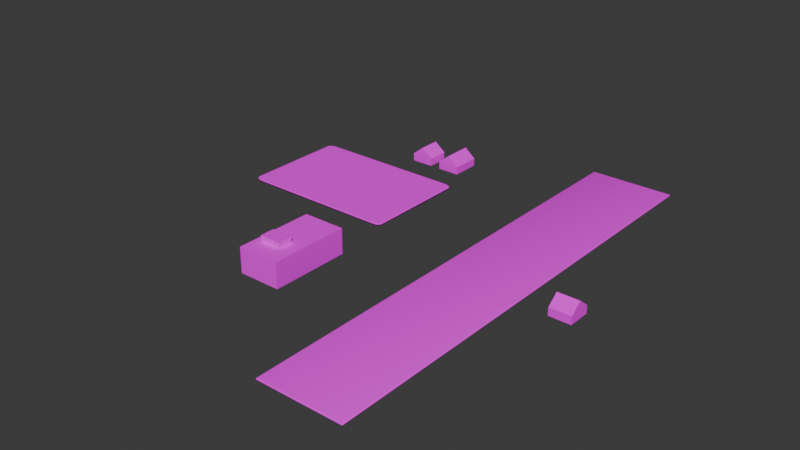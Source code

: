 # Source: Map1.blend  (saved by Blender 4.2.66; exported with 4.5.12 LTS)
import bpy
from mathutils import Matrix  # noqa: F401  (used for matrix-valued properties, if any)

bpy.ops.wm.read_factory_settings(use_empty=True)
scene = bpy.context.scene
scene.name = 'Scene'

# ---- collections
col_collection = bpy.data.collections.new('Collection'); scene.collection.children.link(col_collection)

# ---- images (referenced by path relative to the original .blend; pixels are not part of the script)
import os
ASSET_DIR = os.environ.get("B2B_ASSET_DIR", "")  # directory of the original .blend (textures are referenced by path, not embedded)
HERE = os.path.dirname(os.path.abspath(__file__))  # packed textures are extracted next to this script under _unpacked/

def load_image(name, relpath, width, height, colorspace="sRGB"):
    """Load a texture the original file referenced (path relative to the .blend, or extracted next to this script)."""
    p = next((c for c in (os.path.join(HERE, relpath), os.path.join(ASSET_DIR, relpath)) if relpath and os.path.exists(c)), "")
    if p:
        img = bpy.data.images.load(p, check_existing=True)
        img.name = name
    else:  # same state as the original file: an image datablock whose file is absent (Cycles renders it pink)
        img = bpy.data.images.new(name, width, height)
        img.source = "FILE"
        img.filepath = "//" + (relpath or name)
    img.colorspace_settings.name = colorspace
    return img
img_pilotwingsmaplesson01_png = load_image('PilotwingsMapLesson01.png', 'PilotwingsMapLesson01.png', 1024, 1024, 'sRGB')

# ---- materials (node trees are filled in below, after node groups)
mat_16_bit_material = bpy.data.materials.new('16-bit Material')
mat_16_bit_material.alpha_threshold = 0.0
mat_16_bit_material.use_transparent_shadow = False
mat_16_bit_material.roughness = 0.5
mat_16_bit_material.line_color = (0.0, 0.0, 0.0, 1.0)

# ---- material node trees
mat_16_bit_material.use_nodes = True; mat_16_bit_material.node_tree.nodes.clear()
_N = mat_16_bit_material.node_tree.nodes; _L = mat_16_bit_material.node_tree.links
n0 = _N.new('ShaderNodeOutputMaterial'); n0.name = 'Material Output'; n0.location = (300, 300)
n1 = _N.new('ShaderNodeBsdfPrincipled'); n1.name = 'Principled BSDF'; n1.location = (10, 300)
n1.inputs[2].default_value = 1.0
n1.inputs[3].default_value = 1.45
n2 = _N.new('ShaderNodeTexImage'); n2.name = 'Image Texture'; n2.location = (-280, 275)
n2.image = img_pilotwingsmaplesson01_png
_L.new(n1.outputs[0], n0.inputs[0])
_L.new(n2.outputs[0], n1.inputs[0])
n0.is_active_output = True

# ---- world
world_world = bpy.data.worlds.new('World'); scene.world = world_world
world_world.use_nodes = True; world_world.node_tree.nodes.clear()
_N = world_world.node_tree.nodes; _L = world_world.node_tree.links
n0 = _N.new('ShaderNodeOutputWorld'); n0.name = 'World Output'; n0.location = (300, 300)
n1 = _N.new('ShaderNodeBackground'); n1.name = 'Background'; n1.location = (10, 300)
n1.inputs[0].default_value = (0.05088, 0.05088, 0.05088, 1.0)
_L.new(n1.outputs[0], n0.inputs[0])
n0.is_active_output = True
world_world.color = (0.05088, 0.05088, 0.05088)
world_world.sun_shadow_jitter_overblur = 0.0

# ---- meshes
me_cube_001 = bpy.data.meshes.new('Cube.001')
me_cube_001.from_pydata([(-23.55, -138.1, -0.546), (-23.55, -138.1, 0.546), (-23.55, 141.7, -0.546), (-23.55, 141.7, 0.546), (27.07, -138.1, -0.546), (27.07, -138.1, 0.546), (27.07, 141.7, -0.546), (27.07, 141.7, 0.546)], [], [(0, 1, 3, 2), (2, 3, 7, 6), (6, 7, 5, 4), (4, 5, 1, 0), (2, 6, 4, 0), (7, 3, 1, 5)])
me_cube_001.polygons.foreach_set('use_smooth', [True] * 6)
_uv = me_cube_001.uv_layers.new(name='UVMap')
_uv.uv.foreach_set('vector', [0.5473, 4.445e-05, 0.5473, 4.445e-05, 0.5444, 0.8204, 0.5444, 0.8204, 0.5444, 0.8204, 0.5444, 0.8204, 0.7237, 0.8204, 0.7237, 0.8204, 0.7237, 0.8204, 0.7237, 0.8204, 0.7266, 4.445e-05, 0.7266, 4.445e-05, 0.7266, 4.445e-05, 0.7266, 4.445e-05, 0.5473, 4.445e-05, 0.5473, 4.445e-05, 0.5444, 0.8204, 0.7237, 0.8204, 0.7266, 4.445e-05, 0.5473, 4.445e-05, 0.7237, 0.8204, 0.5444, 0.8204, 0.5473, 4.445e-05, 0.7266, 4.445e-05])
me_cube_001.materials.append(mat_16_bit_material)
me_cube_001.update()
me_cube_002 = bpy.data.meshes.new('Cube.002')
me_cube_002.from_pydata([(-1.0, -1.234, -1.0), (-1.0, -1.234, 0.3179), (-1.0, 1.0, -1.0), (-1.0, 1.0, 0.3179), (1.0, -1.234, -1.0), (1.0, -1.234, 0.3179), (1.0, 1.0, -1.0), (1.0, 1.0, 0.3179)], [], [(0, 1, 3, 2), (2, 3, 7, 6), (6, 7, 5, 4), (4, 5, 1, 0), (2, 6, 4, 0), (7, 3, 1, 5)])
me_cube_002.polygons.foreach_set('use_smooth', [True] * 6)
_uv = me_cube_002.uv_layers.new(name='UVMap')
_uv.uv.foreach_set('vector', [0.01614, 0.423, 0.01614, 0.423, 0.01614, 0.6146, 0.01614, 0.6146, 0.01614, 0.6146, 0.01614, 0.6146, 0.3575, 0.6146, 0.3575, 0.6146, 0.3575, 0.6146, 0.3575, 0.6146, 0.3575, 0.423, 0.3575, 0.423, 0.3575, 0.423, 0.3575, 0.423, 0.01614, 0.423, 0.01614, 0.423, 0.01614, 0.6146, 0.3575, 0.6146, 0.3575, 0.423, 0.01614, 0.423, 0.3575, 0.6146, 0.01614, 0.6146, 0.01614, 0.423, 0.3575, 0.423])
me_cube_002.materials.append(mat_16_bit_material)
me_cube_002.update()
me_cube_003 = bpy.data.meshes.new('Cube.003')
me_cube_003.from_pydata([(-7.235, -6.765, -1.0), (-7.235, -6.765, 3.701), (-7.235, 6.765, -1.0), (-7.235, 6.765, 3.701), (5.838, -6.765, -1.0), (5.838, -6.765, 3.701), (5.838, 6.765, -1.0), (5.838, 6.765, 3.701), (-7.235, 0.0, -1.0), (-7.235, 0.0, 9.149), (5.838, 0.0, -1.0), (5.838, 0.0, 9.149)], [], [(8, 9, 3, 2), (2, 3, 7, 6), (10, 11, 5, 4), (4, 5, 1, 0), (8, 10, 4, 0), (11, 9, 1, 5), (7, 3, 9, 11), (2, 6, 10, 8), (6, 7, 11, 10), (0, 1, 9, 8)])
_uv = me_cube_003.uv_layers.new(name='UVMap')
_uv.uv.foreach_set('vector', [0.6593, 0.4525, 0.6593, 0.4708, 0.6741, 0.461, 0.6741, 0.4525, 0.6741, 0.4525, 0.6741, 0.461, 0.6741, 0.461, 0.6741, 0.4525, 0.6593, 0.4525, 0.6593, 0.4708, 0.6444, 0.461, 0.6444, 0.4525, 0.6444, 0.4525, 0.6444, 0.461, 0.6444, 0.461, 0.6444, 0.4525, 0.6593, 0.4525, 0.6593, 0.4525, 0.6444, 0.4525, 0.6444, 0.4525, 0.8357, 0.3911, 0.7894, 0.3911, 0.7894, 0.372, 0.8357, 0.372, 0.8357, 0.4103, 0.7894, 0.4103, 0.7894, 0.3911, 0.8357, 0.3911, 0.6741, 0.4525, 0.6741, 0.4525, 0.6593, 0.4525, 0.6593, 0.4525, 0.6741, 0.4525, 0.6741, 0.461, 0.6593, 0.4708, 0.6593, 0.4525, 0.6444, 0.4525, 0.6444, 0.461, 0.6593, 0.4708, 0.6593, 0.4525])
me_cube_003.materials.append(mat_16_bit_material)
me_cube_003.update()
me_cube_004 = bpy.data.meshes.new('Cube.004')
me_cube_004.from_pydata([(-7.235, -6.765, -1.0), (-7.235, -6.765, 3.701), (-7.235, 6.765, -1.0), (-7.235, 6.765, 3.701), (5.838, -6.765, -1.0), (5.838, -6.765, 3.701), (5.838, 6.765, -1.0), (5.838, 6.765, 3.701), (-7.235, 0.0, -1.0), (-7.235, 0.0, 9.149), (5.838, 0.0, -1.0), (5.838, 0.0, 9.149)], [], [(8, 9, 3, 2), (2, 3, 7, 6), (10, 11, 5, 4), (4, 5, 1, 0), (8, 10, 4, 0), (11, 9, 1, 5), (7, 3, 9, 11), (2, 6, 10, 8), (6, 7, 11, 10), (0, 1, 9, 8)])
_uv = me_cube_004.uv_layers.new(name='UVMap')
_uv.uv.foreach_set('vector', [0.6593, 0.4525, 0.6593, 0.4708, 0.6741, 0.461, 0.6741, 0.4525, 0.6741, 0.4525, 0.6741, 0.461, 0.6741, 0.461, 0.6741, 0.4525, 0.6593, 0.4525, 0.6593, 0.4708, 0.6444, 0.461, 0.6444, 0.4525, 0.6444, 0.4525, 0.6444, 0.461, 0.6444, 0.461, 0.6444, 0.4525, 0.6593, 0.4525, 0.6593, 0.4525, 0.6444, 0.4525, 0.6444, 0.4525, 0.8357, 0.3911, 0.7894, 0.3911, 0.7894, 0.372, 0.8357, 0.372, 0.8357, 0.4103, 0.7894, 0.4103, 0.7894, 0.3911, 0.8357, 0.3911, 0.6741, 0.4525, 0.6741, 0.4525, 0.6593, 0.4525, 0.6593, 0.4525, 0.6741, 0.4525, 0.6741, 0.461, 0.6593, 0.4708, 0.6593, 0.4525, 0.6444, 0.4525, 0.6444, 0.461, 0.6593, 0.4708, 0.6593, 0.4525])
me_cube_004.materials.append(mat_16_bit_material)
me_cube_004.update()
me_cube_005 = bpy.data.meshes.new('Cube.005')
me_cube_005.from_pydata([(-11.48, -6.765, -1.0), (-11.48, -6.765, 3.701), (-11.48, 6.765, -1.0), (-11.48, 6.765, 3.701), (5.838, -6.765, -1.0), (5.838, -6.765, 3.701), (5.838, 6.765, -1.0), (5.838, 6.765, 3.701), (-11.48, -1.854e-07, -1.0), (-11.48, -1.854e-07, 9.149), (5.838, 0.0, -1.0), (5.838, 0.0, 9.149)], [], [(8, 9, 3, 2), (2, 3, 7, 6), (10, 11, 5, 4), (4, 5, 1, 0), (8, 10, 4, 0), (11, 9, 1, 5), (7, 3, 9, 11), (2, 6, 10, 8), (6, 7, 11, 10), (0, 1, 9, 8)])
_uv = me_cube_005.uv_layers.new(name='UVMap')
_uv.uv.foreach_set('vector', [0.6593, 0.4525, 0.6593, 0.4708, 0.6741, 0.461, 0.6741, 0.4525, 0.6741, 0.4525, 0.6741, 0.461, 0.6741, 0.461, 0.6741, 0.4525, 0.6593, 0.4525, 0.6593, 0.4708, 0.6444, 0.461, 0.6444, 0.4525, 0.6444, 0.4525, 0.6444, 0.461, 0.6444, 0.461, 0.6444, 0.4525, 0.6593, 0.4525, 0.6593, 0.4525, 0.6444, 0.4525, 0.6444, 0.4525, 0.2969, 0.6684, 0.2969, 0.7182, 0.2739, 0.7182, 0.2739, 0.6684, 0.3199, 0.6684, 0.3199, 0.7182, 0.2969, 0.7182, 0.2969, 0.6684, 0.6741, 0.4525, 0.6741, 0.4525, 0.6593, 0.4525, 0.6593, 0.4525, 0.6741, 0.4525, 0.6741, 0.461, 0.6593, 0.4708, 0.6593, 0.4525, 0.6444, 0.4525, 0.6444, 0.461, 0.6593, 0.4708, 0.6593, 0.4525])
me_cube_005.materials.append(mat_16_bit_material)
me_cube_005.update()
me_cube_006 = bpy.data.meshes.new('Cube.006')
me_cube_006.from_pydata([(-13.53, -22.34, -1.0), (-13.53, -22.34, 14.15), (-13.53, 25.36, -1.0), (-13.53, 25.36, 14.15), (11.9, -22.34, -1.0), (11.9, -22.34, 14.15), (11.9, 25.36, -1.0), (11.9, 25.36, 14.15), (-13.53, -2.622, -1.0), (-13.53, -2.622, 14.15), (11.9, -2.622, -1.0), (11.9, -2.622, 14.15), (-9.59, 25.36, -1.0), (-9.59, 25.36, 14.15), (-9.59, -22.34, -1.0), (-9.59, -22.34, 14.15), (-9.59, -2.622, 14.15), (-9.59, -2.622, -1.0), (3.306, 25.36, 14.15), (3.306, -22.34, -1.0), (3.306, -2.622, 14.15), (3.306, 25.36, -1.0), (3.306, -22.34, 14.15), (3.306, -2.622, -1.0), (-13.53, -11.45, -1.0), (11.9, -11.45, 14.15), (-13.53, -11.45, 14.15), (11.9, -11.45, -1.0), (-9.59, -11.45, 14.15), (-9.59, -11.45, -1.0), (3.306, -11.45, 14.15), (3.306, -11.45, -1.0), (-9.59, -2.622, 17.6), (3.306, -2.622, 17.6), (-9.59, -11.45, 17.6), (3.306, -11.45, 17.6)], [], [(8, 9, 3, 2), (21, 18, 7, 6), (27, 25, 5, 4), (14, 15, 1, 0), (31, 27, 4, 19), (28, 26, 1, 15), (13, 3, 9, 16), (21, 6, 10, 23), (6, 7, 11, 10), (24, 26, 9, 8), (2, 12, 17, 8), (18, 13, 16, 20), (30, 28, 15, 22), (24, 29, 14, 0), (19, 22, 15, 14), (2, 3, 13, 12), (4, 5, 22, 19), (25, 30, 22, 5), (7, 18, 20, 11), (12, 21, 23, 17), (29, 31, 19, 14), (12, 13, 18, 21), (17, 23, 31, 29), (11, 20, 30, 25), (8, 17, 29, 24), (30, 20, 33, 35), (0, 1, 26, 24), (16, 9, 26, 28), (23, 10, 27, 31), (10, 11, 25, 27), (33, 32, 34, 35), (16, 28, 34, 32), (28, 30, 35, 34), (20, 16, 32, 33)])
_uv = me_cube_006.uv_layers.new(name='UVMap')
_uv.uv.foreach_set('vector', [0.5996, 0.51, 0.627, 0.51, 0.627, 0.51, 0.5996, 0.51, 0.5996, 0.485, 0.627, 0.485, 0.627, 0.4723, 0.5996, 0.4723, 0.5996, 0.4723, 0.627, 0.4723, 0.627, 0.4723, 0.5996, 0.4723, 0.5996, 0.5042, 0.627, 0.5042, 0.627, 0.51, 0.5996, 0.51, 0.5996, 0.485, 0.5996, 0.4723, 0.5996, 0.4723, 0.5996, 0.485, 0.2966, 0.2114, 0.2822, 0.2114, 0.2822, 0.1794, 0.2966, 0.1794, 0.2966, 0.3194, 0.2822, 0.3194, 0.2822, 0.2373, 0.2966, 0.2373, 0.5996, 0.485, 0.5996, 0.4723, 0.5996, 0.4723, 0.5996, 0.485, 0.5996, 0.4723, 0.627, 0.4723, 0.627, 0.4723, 0.5996, 0.4723, 0.5996, 0.51, 0.627, 0.51, 0.627, 0.51, 0.5996, 0.51, 0.5996, 0.51, 0.5996, 0.5042, 0.5996, 0.5042, 0.5996, 0.51, 0.3437, 0.3194, 0.2966, 0.3194, 0.2966, 0.2373, 0.3437, 0.2373, 0.3437, 0.2114, 0.2966, 0.2114, 0.2966, 0.1794, 0.3437, 0.1794, 0.5996, 0.51, 0.5996, 0.5042, 0.5996, 0.5042, 0.5996, 0.51, 0.5996, 0.485, 0.627, 0.485, 0.627, 0.5042, 0.5996, 0.5042, 0.5996, 0.51, 0.627, 0.51, 0.627, 0.5042, 0.5996, 0.5042, 0.5996, 0.4723, 0.627, 0.4723, 0.627, 0.485, 0.5996, 0.485, 0.375, 0.2114, 0.3437, 0.2114, 0.3437, 0.1794, 0.375, 0.1794, 0.375, 0.3194, 0.3437, 0.3194, 0.3437, 0.2373, 0.375, 0.2373, 0.5996, 0.5042, 0.5996, 0.485, 0.5996, 0.485, 0.5996, 0.5042, 0.5996, 0.5042, 0.5996, 0.485, 0.5996, 0.485, 0.5996, 0.5042, 0.5996, 0.5042, 0.627, 0.5042, 0.627, 0.485, 0.5996, 0.485, 0.5996, 0.5042, 0.5996, 0.485, 0.5996, 0.485, 0.5996, 0.5042, 0.375, 0.2373, 0.3437, 0.2373, 0.3437, 0.2114, 0.375, 0.2114, 0.5996, 0.51, 0.5996, 0.5042, 0.5996, 0.5042, 0.5996, 0.51, 0.3437, 0.2114, 0.3437, 0.2373, 0.3437, 0.2373, 0.3437, 0.2114, 0.5996, 0.51, 0.627, 0.51, 0.627, 0.51, 0.5996, 0.51, 0.2966, 0.2373, 0.2822, 0.2373, 0.2822, 0.2114, 0.2966, 0.2114, 0.5996, 0.485, 0.5996, 0.4723, 0.5996, 0.4723, 0.5996, 0.485, 0.5996, 0.4723, 0.627, 0.4723, 0.627, 0.4723, 0.5996, 0.4723, 0.3437, 0.2373, 0.2966, 0.2373, 0.2966, 0.2114, 0.3437, 0.2114, 0.2966, 0.2373, 0.2966, 0.2114, 0.2966, 0.2114, 0.2966, 0.2373, 0.2966, 0.2114, 0.3437, 0.2114, 0.3437, 0.2114, 0.2966, 0.2114, 0.3437, 0.2373, 0.2966, 0.2373, 0.2966, 0.2373, 0.3437, 0.2373])
me_cube_006.materials.append(mat_16_bit_material)
me_cube_006.update()

# ---- objects
ob_reference = bpy.data.objects.new('Reference', img_pilotwingsmaplesson01_png)
ob_landingstrip = bpy.data.objects.new('LandingStrip', me_cube_001)
ob_skydivinglanding = bpy.data.objects.new('SkydivingLanding', me_cube_002)
ob_building2 = bpy.data.objects.new('Building2', me_cube_003)
ob_building4 = bpy.data.objects.new('Building4', me_cube_004)
ob_building1 = bpy.data.objects.new('Building1', me_cube_005)
ob_building3 = bpy.data.objects.new('Building3', me_cube_006)

# ---- transforms, parenting, visibility, modifiers, constraints
ob_reference.location = (0.5063, -0.2776, 0.0)
ob_reference.scale = (68.15, 68.15, 68.15)
ob_reference.empty_display_type = 'IMAGE'
ob_reference.empty_display_size = 5.0
ob_reference.empty_image_depth = 'BACK'
ob_reference.show_empty_image_perspective = False
ob_reference.empty_image_side = 'FRONT'
ob_landingstrip.location = (37.8, -32.43, 0.5898)
_m = ob_landingstrip.modifiers.new('Bevel', 'BEVEL')
_m.width = 0.71
_m.width_pct = 0.71
_m.segments = 3
ob_skydivinglanding.location = (-88.68, 10.1, 0.0)
ob_skydivinglanding.scale = (48.21, 29.21, 1.0)
_m = ob_skydivinglanding.modifiers.new('Bevel', 'BEVEL')
_m.width = 0.09
_m.width_pct = 0.09
_m.segments = 3
ob_building2.location = (88.53, -37.62, 0.0)
ob_building4.location = (-75.93, 62.4, 0.0)
ob_building4.rotation_euler = (0.0, -0.0, -1.571)
ob_building1.location = (-56.0, 62.4, 0.0)
ob_building1.rotation_euler = (0.0, -0.0, -1.571)
ob_building3.location = (-46.7, -86.72, 0.0)

# ---- collection membership
col_collection.objects.link(ob_reference)
col_collection.objects.link(ob_landingstrip)
col_collection.objects.link(ob_skydivinglanding)
col_collection.objects.link(ob_building2)
col_collection.objects.link(ob_building4)
col_collection.objects.link(ob_building1)
col_collection.objects.link(ob_building3)

# ---- scene / render settings (as saved in the file)
scene.frame_start = 1; scene.frame_end = 250; scene.frame_set(1)
scene.render.engine = 'BLENDER_EEVEE_NEXT'
bpy.context.view_layer.update()

# ---- added for rendering (the .blend has no active camera and no usable light): camera, sun
cam_auto = bpy.data.cameras.new('AutoCamera')
cam_auto.lens = 50.0
cam_auto.sensor_width = 36.0
cam_auto.clip_end = 5902.19
ob_auto_camera = bpy.data.objects.new('AutoCamera', cam_auto)
scene.collection.objects.link(ob_auto_camera)
ob_auto_camera.location = (315.048, -434.243, 277.348)
ob_auto_camera.rotation_euler = (1.09748, -7.21219e-08, 0.694738)
scene.camera = ob_auto_camera
light_auto_sun = bpy.data.lights.new('AutoSun', 'SUN')
light_auto_sun.energy = 3.0
light_auto_sun.angle = 0.0523599
ob_auto_sun = bpy.data.objects.new('AutoSun', light_auto_sun)
scene.collection.objects.link(ob_auto_sun)
ob_auto_sun.rotation_euler = (0.872665, 0.174533, 0.523599)
bpy.context.view_layer.update()
